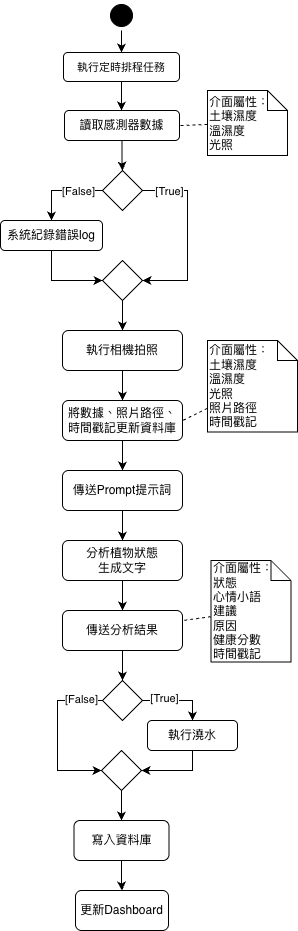

The diagram above was exported from draw.io. Its source (the exported page's mxGraphModel, read from the mxfile embedded in the PNG):
<mxGraphModel dx="786" dy="513" grid="1" gridSize="10" guides="1" tooltips="1" connect="1" arrows="1" fold="1" page="1" pageScale="1" pageWidth="850" pageHeight="1100" math="0" shadow="0">
  <root>
    <mxCell id="0" />
    <mxCell id="1" parent="0" />
    <mxCell id="E4wknUNl6LWNDrZ_h-Yt-1" edge="1" parent="1" source="E4wknUNl6LWNDrZ_h-Yt-2" style="edgeStyle=orthogonalEdgeStyle;rounded=0;orthogonalLoop=1;jettySize=auto;html=1;entryX=0.5;entryY=0;entryDx=0;entryDy=0;" target="E4wknUNl6LWNDrZ_h-Yt-4">
      <mxGeometry relative="1" as="geometry" />
    </mxCell>
    <mxCell id="E4wknUNl6LWNDrZ_h-Yt-2" parent="1" style="ellipse;html=1;shape=startState;fillColor=#000000;strokeColor=#000000;" value="" vertex="1">
      <mxGeometry height="30" width="30" x="349" y="220" as="geometry" />
    </mxCell>
    <mxCell id="E4wknUNl6LWNDrZ_h-Yt-3" edge="1" parent="1" source="E4wknUNl6LWNDrZ_h-Yt-4" style="edgeStyle=orthogonalEdgeStyle;rounded=0;orthogonalLoop=1;jettySize=auto;html=1;entryX=0.5;entryY=0;entryDx=0;entryDy=0;">
      <mxGeometry relative="1" as="geometry">
        <mxPoint x="364" y="330" as="targetPoint" />
      </mxGeometry>
    </mxCell>
    <mxCell id="E4wknUNl6LWNDrZ_h-Yt-4" parent="1" style="rounded=1;whiteSpace=wrap;html=1;fillColor=#ffffff;strokeColor=#000000;fontColor=#000000;" value="&lt;span style=&quot;font-size: 11px; text-wrap-mode: nowrap; background-color: rgb(255, 255, 255);&quot;&gt;執行定時排程任務&lt;/span&gt;" vertex="1">
      <mxGeometry height="29" width="116" x="306" y="272" as="geometry" />
    </mxCell>
    <mxCell id="uAm3boQRK9v2wE_7LN-v-11" edge="1" parent="1" source="E4wknUNl6LWNDrZ_h-Yt-13" style="edgeStyle=orthogonalEdgeStyle;rounded=0;orthogonalLoop=1;jettySize=auto;html=1;entryX=0.5;entryY=0;entryDx=0;entryDy=0;" target="uAm3boQRK9v2wE_7LN-v-6">
      <mxGeometry relative="1" as="geometry" />
    </mxCell>
    <mxCell id="E4wknUNl6LWNDrZ_h-Yt-13" parent="1" style="rounded=1;whiteSpace=wrap;html=1;fillColor=#ffffff;strokeColor=#000000;fontColor=#000000;" value="讀取感測器數據" vertex="1">
      <mxGeometry height="30" width="115" x="307" y="330" as="geometry" />
    </mxCell>
    <mxCell id="uAm3boQRK9v2wE_7LN-v-12" edge="1" parent="1" source="_OXU9-fx9Y1D7dSW2-8Y-1" style="rounded=0;orthogonalLoop=1;jettySize=auto;html=1;entryX=1;entryY=0.5;entryDx=0;entryDy=0;dashed=1;endArrow=none;endFill=0;" target="E4wknUNl6LWNDrZ_h-Yt-13">
      <mxGeometry relative="1" as="geometry" />
    </mxCell>
    <mxCell id="_OXU9-fx9Y1D7dSW2-8Y-1" parent="1" style="shape=note;size=20;whiteSpace=wrap;html=1;strokeColor=default;align=left;verticalAlign=middle;fontFamily=Helvetica;fontSize=12;fontColor=default;fillColor=default;" value="介面屬性：&lt;div&gt;土壤濕度&lt;/div&gt;&lt;div&gt;溫濕度&lt;/div&gt;&lt;div&gt;光照&lt;/div&gt;" vertex="1">
      <mxGeometry height="65" width="80" x="450" y="310" as="geometry" />
    </mxCell>
    <mxCell id="yp2lLwrqQyA-Mu5UzoRn-4" edge="1" parent="1" source="uAm3boQRK9v2wE_7LN-v-6" style="edgeStyle=orthogonalEdgeStyle;rounded=0;orthogonalLoop=1;jettySize=auto;html=1;entryX=0.5;entryY=0;entryDx=0;entryDy=0;" target="uAm3boQRK9v2wE_7LN-v-9">
      <mxGeometry relative="1" as="geometry">
        <Array as="points">
          <mxPoint x="294" y="410" />
        </Array>
      </mxGeometry>
    </mxCell>
    <mxCell id="yp2lLwrqQyA-Mu5UzoRn-5" connectable="0" parent="yp2lLwrqQyA-Mu5UzoRn-4" style="edgeLabel;html=1;align=center;verticalAlign=middle;resizable=0;points=[];" value="[False]" vertex="1">
      <mxGeometry relative="1" x="-0.2543" as="geometry">
        <mxPoint x="5" as="offset" />
      </mxGeometry>
    </mxCell>
    <mxCell id="yp2lLwrqQyA-Mu5UzoRn-7" edge="1" parent="1" source="uAm3boQRK9v2wE_7LN-v-6" style="edgeStyle=orthogonalEdgeStyle;rounded=0;orthogonalLoop=1;jettySize=auto;html=1;entryX=1;entryY=0.5;entryDx=0;entryDy=0;" target="uI-qEnaELqRUoTEBAcyR-1">
      <mxGeometry relative="1" as="geometry">
        <Array as="points">
          <mxPoint x="430" y="410" />
          <mxPoint x="430" y="500" />
        </Array>
      </mxGeometry>
    </mxCell>
    <mxCell id="yp2lLwrqQyA-Mu5UzoRn-8" connectable="0" parent="yp2lLwrqQyA-Mu5UzoRn-7" style="edgeLabel;html=1;align=center;verticalAlign=middle;resizable=0;points=[];" value="[True]" vertex="1">
      <mxGeometry relative="1" x="-0.809" as="geometry">
        <mxPoint x="9" as="offset" />
      </mxGeometry>
    </mxCell>
    <mxCell id="uAm3boQRK9v2wE_7LN-v-6" parent="1" style="rhombus;whiteSpace=wrap;html=1;fillColor=#ffffff;strokeColor=#000000;" value="" vertex="1">
      <mxGeometry height="40" width="40" x="345" y="390" as="geometry" />
    </mxCell>
    <mxCell id="yp2lLwrqQyA-Mu5UzoRn-6" edge="1" parent="1" source="uAm3boQRK9v2wE_7LN-v-9" style="edgeStyle=orthogonalEdgeStyle;rounded=0;orthogonalLoop=1;jettySize=auto;html=1;entryX=0;entryY=0.5;entryDx=0;entryDy=0;" target="uI-qEnaELqRUoTEBAcyR-1">
      <mxGeometry relative="1" as="geometry" />
    </mxCell>
    <mxCell id="uAm3boQRK9v2wE_7LN-v-9" parent="1" style="rounded=1;whiteSpace=wrap;html=1;fillColor=#ffffff;strokeColor=#000000;fontColor=#000000;" value="系統紀錄錯誤log" vertex="1">
      <mxGeometry height="30" width="102" x="243" y="440" as="geometry" />
    </mxCell>
    <mxCell id="GJSSClxHm4PvhvKtQMKu-1" edge="1" parent="1" source="rVGNj-9X0xPkBYsAZYGl-1" style="rounded=0;orthogonalLoop=1;jettySize=auto;html=1;dashed=1;endArrow=none;endFill=0;entryX=1;entryY=0.5;entryDx=0;entryDy=0;" target="x_lTL5wNl9DvbL0jEble-1">
      <mxGeometry relative="1" as="geometry" />
    </mxCell>
    <mxCell id="rVGNj-9X0xPkBYsAZYGl-1" parent="1" style="shape=note;size=20;whiteSpace=wrap;html=1;strokeColor=default;align=left;verticalAlign=middle;fontFamily=Helvetica;fontSize=12;fontColor=default;fillColor=default;" value="介面屬性：&lt;div&gt;土壤濕度&lt;/div&gt;&lt;div&gt;溫濕度&lt;/div&gt;&lt;div&gt;光照&lt;/div&gt;&lt;div&gt;照片路徑&lt;/div&gt;&lt;div&gt;&lt;span style=&quot;text-align: center;&quot;&gt;時間戳記&lt;/span&gt;&lt;/div&gt;" vertex="1">
      <mxGeometry height="91.5" width="90" x="450" y="560" as="geometry" />
    </mxCell>
    <mxCell id="Ke36tUMOuoQ2L1fsmY9y-2" edge="1" parent="1" source="uI-qEnaELqRUoTEBAcyR-1" style="edgeStyle=orthogonalEdgeStyle;rounded=0;orthogonalLoop=1;jettySize=auto;html=1;entryX=0.5;entryY=0;entryDx=0;entryDy=0;" target="Ke36tUMOuoQ2L1fsmY9y-1">
      <mxGeometry relative="1" as="geometry" />
    </mxCell>
    <mxCell id="uI-qEnaELqRUoTEBAcyR-1" parent="1" style="rhombus;whiteSpace=wrap;html=1;fillColor=#ffffff;strokeColor=#000000;" value="" vertex="1">
      <mxGeometry height="40" width="40" x="345" y="480" as="geometry" />
    </mxCell>
    <mxCell id="x_lTL5wNl9DvbL0jEble-2" edge="1" parent="1" source="Ke36tUMOuoQ2L1fsmY9y-1" style="edgeStyle=orthogonalEdgeStyle;rounded=0;orthogonalLoop=1;jettySize=auto;html=1;entryX=0.5;entryY=0;entryDx=0;entryDy=0;" target="x_lTL5wNl9DvbL0jEble-1">
      <mxGeometry relative="1" as="geometry" />
    </mxCell>
    <mxCell id="Ke36tUMOuoQ2L1fsmY9y-1" parent="1" style="rounded=1;whiteSpace=wrap;html=1;fillColor=#ffffff;strokeColor=#000000;fontColor=#000000;align=center;" value="執行相機拍照" vertex="1">
      <mxGeometry height="40" width="120" x="305" y="550" as="geometry" />
    </mxCell>
    <mxCell id="yp2lLwrqQyA-Mu5UzoRn-9" edge="1" parent="1" source="x_lTL5wNl9DvbL0jEble-1" style="edgeStyle=orthogonalEdgeStyle;rounded=0;orthogonalLoop=1;jettySize=auto;html=1;entryX=0.5;entryY=0;entryDx=0;entryDy=0;" target="T0pel0NCZtWDtQRFSBcm-2">
      <mxGeometry relative="1" as="geometry" />
    </mxCell>
    <mxCell id="x_lTL5wNl9DvbL0jEble-1" parent="1" style="rounded=1;whiteSpace=wrap;html=1;fillColor=#ffffff;strokeColor=#000000;fontColor=#000000;" value="將數據、照片路徑、時間戳記更新資料庫" vertex="1">
      <mxGeometry height="40" width="120" x="305" y="620" as="geometry" />
    </mxCell>
    <mxCell id="pnLJqR_UWnEd300bbSnE-2" edge="1" parent="1" source="T0pel0NCZtWDtQRFSBcm-2" style="edgeStyle=orthogonalEdgeStyle;rounded=0;orthogonalLoop=1;jettySize=auto;html=1;entryX=0.5;entryY=0;entryDx=0;entryDy=0;" target="pnLJqR_UWnEd300bbSnE-1">
      <mxGeometry relative="1" as="geometry" />
    </mxCell>
    <mxCell id="T0pel0NCZtWDtQRFSBcm-2" parent="1" style="rounded=1;whiteSpace=wrap;html=1;fillColor=#ffffff;strokeColor=#000000;fontColor=#000000;" value="傳送Prompt提示詞" vertex="1">
      <mxGeometry height="40" width="120" x="305" y="690" as="geometry" />
    </mxCell>
    <mxCell id="gx2Q1c2VFRQtb0OiFjPr-2" edge="1" parent="1" source="pnLJqR_UWnEd300bbSnE-1" style="edgeStyle=orthogonalEdgeStyle;rounded=0;orthogonalLoop=1;jettySize=auto;html=1;entryX=0.5;entryY=0;entryDx=0;entryDy=0;" target="gx2Q1c2VFRQtb0OiFjPr-1">
      <mxGeometry relative="1" as="geometry" />
    </mxCell>
    <mxCell id="pnLJqR_UWnEd300bbSnE-1" parent="1" style="rounded=1;whiteSpace=wrap;html=1;fillColor=#ffffff;strokeColor=#000000;fontColor=#000000;" value="分析植物狀態&lt;br&gt;生成文字" vertex="1">
      <mxGeometry height="40" width="120" x="305" y="760" as="geometry" />
    </mxCell>
    <mxCell id="x_CKPM8cysob0tJevrLz-2" edge="1" parent="1" source="gx2Q1c2VFRQtb0OiFjPr-1" style="edgeStyle=orthogonalEdgeStyle;rounded=0;orthogonalLoop=1;jettySize=auto;html=1;entryX=0.5;entryY=0;entryDx=0;entryDy=0;">
      <mxGeometry relative="1" as="geometry">
        <mxPoint x="365" y="900" as="targetPoint" />
      </mxGeometry>
    </mxCell>
    <mxCell id="gx2Q1c2VFRQtb0OiFjPr-1" parent="1" style="rounded=1;whiteSpace=wrap;html=1;fillColor=#ffffff;strokeColor=#000000;fontColor=#000000;" value="傳送分析結果" vertex="1">
      <mxGeometry height="40" width="120" x="305" y="830" as="geometry" />
    </mxCell>
    <mxCell id="OsLNg9oHTV7vs15iy0Nh-1" edge="1" parent="1" source="OsLNg9oHTV7vs15iy0Nh-5" style="edgeStyle=orthogonalEdgeStyle;rounded=0;orthogonalLoop=1;jettySize=auto;html=1;entryX=0;entryY=0.5;entryDx=0;entryDy=0;exitX=0;exitY=0.5;exitDx=0;exitDy=0;" target="OsLNg9oHTV7vs15iy0Nh-6">
      <mxGeometry relative="1" as="geometry">
        <Array as="points">
          <mxPoint x="300" y="920" />
          <mxPoint x="300" y="990" />
        </Array>
      </mxGeometry>
    </mxCell>
    <mxCell id="OsLNg9oHTV7vs15iy0Nh-2" connectable="0" parent="OsLNg9oHTV7vs15iy0Nh-1" style="edgeLabel;html=1;align=center;verticalAlign=middle;resizable=0;points=[];" value="[False]" vertex="1">
      <mxGeometry relative="1" x="-0.7288" y="3" as="geometry">
        <mxPoint y="-5" as="offset" />
      </mxGeometry>
    </mxCell>
    <mxCell id="4C95Fpb9yjzLHWECT6P1-2" edge="1" parent="1" source="OsLNg9oHTV7vs15iy0Nh-5" style="edgeStyle=orthogonalEdgeStyle;rounded=0;orthogonalLoop=1;jettySize=auto;html=1;entryX=0.5;entryY=0;entryDx=0;entryDy=0;" target="OsLNg9oHTV7vs15iy0Nh-7">
      <mxGeometry relative="1" as="geometry" />
    </mxCell>
    <mxCell id="4C95Fpb9yjzLHWECT6P1-4" connectable="0" parent="4C95Fpb9yjzLHWECT6P1-2" style="edgeLabel;html=1;align=center;verticalAlign=middle;resizable=0;points=[];" value="[True]" vertex="1">
      <mxGeometry relative="1" x="-0.3989" y="-1" as="geometry">
        <mxPoint y="-4" as="offset" />
      </mxGeometry>
    </mxCell>
    <mxCell id="OsLNg9oHTV7vs15iy0Nh-5" parent="1" style="rhombus;whiteSpace=wrap;html=1;fillColor=#ffffff;strokeColor=#000000;" value="" vertex="1">
      <mxGeometry height="40" width="40" x="345" y="900" as="geometry" />
    </mxCell>
    <mxCell id="OsLNg9oHTV7vs15iy0Nh-6" parent="1" style="rhombus;whiteSpace=wrap;html=1;fillColor=#ffffff;strokeColor=#000000;" value="" vertex="1">
      <mxGeometry height="40" width="40" x="344" y="970" as="geometry" />
    </mxCell>
    <mxCell id="yp2lLwrqQyA-Mu5UzoRn-2" edge="1" parent="1" source="OsLNg9oHTV7vs15iy0Nh-7" style="edgeStyle=orthogonalEdgeStyle;rounded=0;orthogonalLoop=1;jettySize=auto;html=1;entryX=1;entryY=0.5;entryDx=0;entryDy=0;" target="OsLNg9oHTV7vs15iy0Nh-6">
      <mxGeometry relative="1" as="geometry">
        <Array as="points">
          <mxPoint x="435" y="990" />
        </Array>
      </mxGeometry>
    </mxCell>
    <mxCell id="OsLNg9oHTV7vs15iy0Nh-7" parent="1" style="rounded=1;whiteSpace=wrap;html=1;fillColor=#ffffff;strokeColor=#000000;fontColor=#000000;" value="執行澆水" vertex="1">
      <mxGeometry height="30" width="90" x="390" y="940" as="geometry" />
    </mxCell>
    <mxCell id="8VaxvjCgOf9Gs7mV9cEd-2" edge="1" parent="1" source="NgoysHDk7t7JMHcRRAYf-1" style="edgeStyle=orthogonalEdgeStyle;rounded=0;orthogonalLoop=1;jettySize=auto;html=1;entryX=0.5;entryY=0;entryDx=0;entryDy=0;" target="8VaxvjCgOf9Gs7mV9cEd-1">
      <mxGeometry relative="1" as="geometry" />
    </mxCell>
    <mxCell id="NgoysHDk7t7JMHcRRAYf-1" parent="1" style="rounded=1;whiteSpace=wrap;html=1;fillColor=#ffffff;strokeColor=#000000;fontColor=#000000;" value="寫入資料庫" vertex="1">
      <mxGeometry height="40" width="95" x="316.5" y="1040" as="geometry" />
    </mxCell>
    <mxCell id="NgoysHDk7t7JMHcRRAYf-2" edge="1" parent="1" source="OsLNg9oHTV7vs15iy0Nh-6" style="edgeStyle=orthogonalEdgeStyle;rounded=0;orthogonalLoop=1;jettySize=auto;html=1;entryX=0.5;entryY=0;entryDx=0;entryDy=0;" target="NgoysHDk7t7JMHcRRAYf-1">
      <mxGeometry relative="1" as="geometry" />
    </mxCell>
    <mxCell id="8VaxvjCgOf9Gs7mV9cEd-1" parent="1" style="rounded=1;whiteSpace=wrap;html=1;fillColor=#ffffff;strokeColor=#000000;fontColor=#000000;" value="更新Dashboard" vertex="1">
      <mxGeometry height="40" width="93" x="318" y="1110" as="geometry" />
    </mxCell>
    <mxCell id="u2NtUi_tebeBVyZ_y0ib-2" edge="1" parent="1" source="u2NtUi_tebeBVyZ_y0ib-1" style="rounded=0;orthogonalLoop=1;jettySize=auto;html=1;entryX=1;entryY=0.5;entryDx=0;entryDy=0;dashed=1;endArrow=none;endFill=0;">
      <mxGeometry relative="1" as="geometry">
        <mxPoint x="425" y="840" as="targetPoint" />
      </mxGeometry>
    </mxCell>
    <mxCell id="u2NtUi_tebeBVyZ_y0ib-1" parent="1" style="shape=note;size=20;whiteSpace=wrap;html=1;strokeColor=default;align=left;verticalAlign=middle;fontFamily=Helvetica;fontSize=12;fontColor=default;fillColor=default;" value="介面屬性：&lt;div&gt;狀態&lt;/div&gt;&lt;div&gt;心情小語&lt;/div&gt;&lt;div&gt;建議&lt;/div&gt;&lt;div&gt;原因&lt;/div&gt;&lt;div&gt;健康分數&lt;/div&gt;&lt;div&gt;時間戳記&lt;/div&gt;" vertex="1">
      <mxGeometry height="101.5" width="80" x="453.5" y="780" as="geometry" />
    </mxCell>
  </root>
</mxGraphModel>